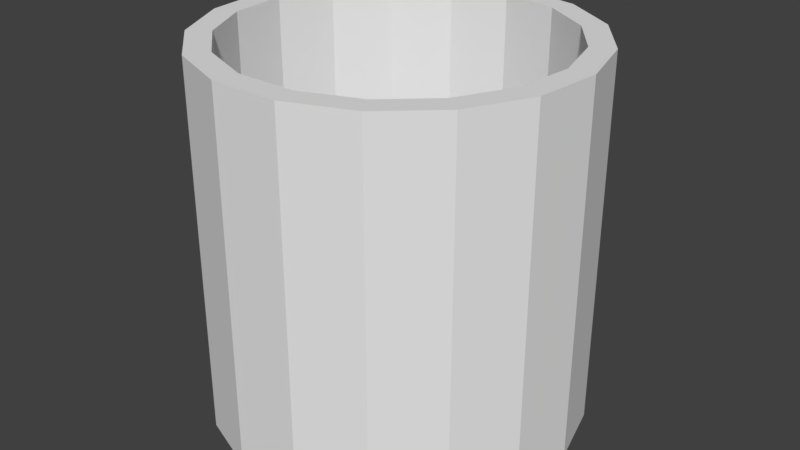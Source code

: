 # Source: test.blend  (saved by Blender 2.79.0; exported with 4.5.12 LTS)
import bpy
from mathutils import Matrix  # noqa: F401  (used for matrix-valued properties, if any)

bpy.ops.wm.read_factory_settings(use_empty=True)
scene = bpy.context.scene
scene.name = 'Scene'

# ---- collections
col_collection_1 = bpy.data.collections.new('Collection 1'); scene.collection.children.link(col_collection_1)

# ---- world
world_world = bpy.data.worlds.new('World'); scene.world = world_world
world_world.color = (0.05088, 0.05088, 0.05088)
world_world.use_sun_shadow = False
world_world.sun_shadow_jitter_overblur = 0.0
world_world.cycles.sampling_method = 'MANUAL'

# ---- meshes
me_cylinder = bpy.data.meshes.new('Cylinder')
me_cylinder.from_pydata([(0.0, 1.0, -1.0), (0.0, 1.0, 1.0), (0.3612, 0.9325, -1.0), (0.3612, 0.9325, 1.0), (0.6737, 0.739, -1.0), (0.6737, 0.739, 1.0), (0.8952, 0.4457, -1.0), (0.8952, 0.4457, 1.0), (0.9957, 0.09227, -1.0), (0.9957, 0.09227, 1.0), (0.9618, -0.2737, -1.0), (0.9618, -0.2737, 1.0), (0.798, -0.6026, -1.0), (0.798, -0.6026, 1.0), (0.5264, -0.8502, -1.0), (0.5264, -0.8502, 1.0), (0.1837, -0.983, -1.0), (0.1837, -0.983, 1.0), (-0.1837, -0.983, -1.0), (-0.1837, -0.983, 1.0), (-0.5264, -0.8502, -1.0), (-0.5264, -0.8502, 1.0), (-0.798, -0.6026, -1.0), (-0.798, -0.6026, 1.0), (-0.9618, -0.2737, -1.0), (-0.9618, -0.2737, 1.0), (-0.9957, 0.09227, -1.0), (-0.9957, 0.09227, 1.0), (-0.8952, 0.4457, -1.0), (-0.8952, 0.4457, 1.0), (-0.6737, 0.739, -1.0), (-0.6737, 0.739, 1.0), (-0.3612, 0.9325, -1.0), (-0.3612, 0.9325, 1.0), (1.326e-08, 0.8696, -1.0), (1.326e-08, 0.8696, 1.0), (0.3141, 0.8108, -1.0), (0.3141, 0.8108, 1.0), (0.5858, 0.6426, -1.0), (0.5858, 0.6426, 1.0), (0.7784, 0.3876, -1.0), (0.7784, 0.3876, 1.0), (0.8659, 0.08023, -1.0), (0.8659, 0.08023, 1.0), (0.8364, -0.238, -1.0), (0.8364, -0.238, 1.0), (0.6939, -0.524, -1.0), (0.6939, -0.524, 1.0), (0.4578, -0.7393, -1.0), (0.4578, -0.7393, 1.0), (0.1598, -0.8548, -1.0), (0.1598, -0.8548, 1.0), (-0.1598, -0.8548, -1.0), (-0.1598, -0.8548, 1.0), (-0.4578, -0.7393, -1.0), (-0.4578, -0.7393, 1.0), (-0.6939, -0.524, -1.0), (-0.6939, -0.524, 1.0), (-0.8364, -0.238, -1.0), (-0.8364, -0.238, 1.0), (-0.8659, 0.08023, -1.0), (-0.8659, 0.08023, 1.0), (-0.7784, 0.3876, -1.0), (-0.7784, 0.3876, 1.0), (-0.5858, 0.6426, -1.0), (-0.5858, 0.6426, 1.0), (-0.3141, 0.8108, -1.0), (-0.3141, 0.8108, 1.0), (1.326e-08, 0.8696, 0.0), (0.3141, 0.8108, 0.0), (0.5858, 0.6426, 0.0), (0.7784, 0.3876, 0.0), (0.8659, 0.08023, 0.0), (0.8364, -0.238, 0.0), (0.6939, -0.524, 0.0), (0.4578, -0.7393, 0.0), (0.1598, -0.8548, 0.0), (-0.1598, -0.8548, 0.0), (-0.4578, -0.7393, 0.0), (-0.6939, -0.524, 0.0), (-0.8364, -0.238, 0.0), (-0.8659, 0.08023, 0.0), (-0.7784, 0.3876, 0.0), (-0.5858, 0.6426, 0.0), (-0.3141, 0.8108, 0.0), (1.326e-08, 0.8696, 0.5), (0.3141, 0.8108, 0.5), (0.5858, 0.6426, 0.5), (0.7784, 0.3876, 0.5), (0.8659, 0.08023, 0.5), (0.8364, -0.238, 0.5), (0.6939, -0.524, 0.5), (0.4578, -0.7393, 0.5), (0.1598, -0.8548, 0.5), (-0.1598, -0.8548, 0.5), (-0.4578, -0.7393, 0.5), (-0.6939, -0.524, 0.5), (-0.8364, -0.238, 0.5), (-0.8659, 0.08023, 0.5), (-0.7784, 0.3876, 0.5), (-0.5858, 0.6426, 0.5), (-0.3141, 0.8108, 0.5), (0.3141, 0.8108, -0.5), (0.5858, 0.6426, -0.5), (0.7784, 0.3876, -0.5), (0.8659, 0.08023, -0.5), (0.8364, -0.238, -0.5), (0.6939, -0.524, -0.5), (0.4578, -0.7393, -0.5), (0.1598, -0.8548, -0.5), (-0.1598, -0.8548, -0.5), (-0.4578, -0.7393, -0.5), (-0.6939, -0.524, -0.5), (-0.8364, -0.238, -0.5), (-0.8659, 0.08023, -0.5), (-0.7784, 0.3876, -0.5), (-0.5858, 0.6426, -0.5), (-0.3141, 0.8108, -0.5), (1.326e-08, 0.8696, -0.5), (0.3141, 0.8108, 0.25), (0.5858, 0.6426, 0.25), (0.7784, 0.3876, 0.25), (0.8659, 0.08023, 0.25), (0.8364, -0.238, 0.25), (0.6939, -0.524, 0.25), (0.4578, -0.7393, 0.25), (0.1598, -0.8548, 0.25), (-0.1598, -0.8548, 0.25), (-0.4578, -0.7393, 0.25), (-0.6939, -0.524, 0.25), (-0.8364, -0.238, 0.25), (-0.8659, 0.08023, 0.25), (-0.7784, 0.3876, 0.25), (-0.5858, 0.6426, 0.25), (-0.3141, 0.8108, 0.25), (1.326e-08, 0.8696, 0.25), (1.326e-08, 0.8696, -0.25), (0.3141, 0.8108, -0.25), (0.5858, 0.6426, -0.25), (0.7784, 0.3876, -0.25), (0.8659, 0.08023, -0.25), (0.8364, -0.238, -0.25), (0.6939, -0.524, -0.25), (0.4578, -0.7393, -0.25), (0.1598, -0.8548, -0.25), (-0.1598, -0.8548, -0.25), (-0.4578, -0.7393, -0.25), (-0.6939, -0.524, -0.25), (-0.8364, -0.238, -0.25), (-0.8659, 0.08023, -0.25), (-0.7784, 0.3876, -0.25), (-0.5858, 0.6426, -0.25), (-0.3141, 0.8108, -0.25)], [], [(0, 1, 3, 2), (2, 3, 5, 4), (4, 5, 7, 6), (6, 7, 9, 8), (8, 9, 11, 10), (10, 11, 13, 12), (12, 13, 15, 14), (14, 15, 17, 16), (16, 17, 19, 18), (18, 19, 21, 20), (20, 21, 23, 22), (22, 23, 25, 24), (24, 25, 27, 26), (26, 27, 29, 28), (28, 29, 31, 30), (30, 31, 33, 32), (32, 33, 1, 0), (85, 86, 37, 35), (86, 87, 39, 37), (87, 88, 41, 39), (88, 89, 43, 41), (89, 90, 45, 43), (90, 91, 47, 45), (91, 92, 49, 47), (92, 93, 51, 49), (93, 94, 53, 51), (94, 95, 55, 53), (95, 96, 57, 55), (96, 97, 59, 57), (97, 98, 61, 59), (98, 99, 63, 61), (99, 100, 65, 63), (100, 101, 67, 65), (101, 85, 35, 67), (9, 43, 45, 11), (27, 61, 63, 29), (20, 54, 52, 18), (1, 35, 37, 3), (19, 53, 55, 21), (12, 46, 44, 10), (30, 64, 62, 28), (11, 45, 47, 13), (29, 63, 65, 31), (4, 38, 36, 2), (22, 56, 54, 20), (3, 37, 39, 5), (21, 55, 57, 23), (14, 48, 46, 12), (32, 66, 64, 30), (13, 47, 49, 15), (31, 65, 67, 33), (6, 40, 38, 4), (24, 58, 56, 22), (5, 39, 41, 7), (23, 57, 59, 25), (16, 50, 48, 14), (0, 34, 66, 32), (15, 49, 51, 17), (33, 67, 35, 1), (8, 42, 40, 6), (26, 60, 58, 24), (7, 41, 43, 9), (25, 59, 61, 27), (18, 52, 50, 16), (17, 51, 53, 19), (10, 44, 42, 8), (28, 62, 60, 26), (2, 36, 34, 0), (152, 136, 68, 84), (151, 152, 84, 83), (150, 151, 83, 82), (149, 150, 82, 81), (148, 149, 81, 80), (147, 148, 80, 79), (146, 147, 79, 78), (145, 146, 78, 77), (144, 145, 77, 76), (143, 144, 76, 75), (142, 143, 75, 74), (141, 142, 74, 73), (140, 141, 73, 72), (139, 140, 72, 71), (138, 139, 71, 70), (137, 138, 70, 69), (136, 137, 69, 68), (134, 135, 85, 101), (133, 134, 101, 100), (132, 133, 100, 99), (131, 132, 99, 98), (130, 131, 98, 97), (129, 130, 97, 96), (128, 129, 96, 95), (127, 128, 95, 94), (126, 127, 94, 93), (125, 126, 93, 92), (124, 125, 92, 91), (123, 124, 91, 90), (122, 123, 90, 89), (121, 122, 89, 88), (120, 121, 88, 87), (119, 120, 87, 86), (135, 119, 86, 85), (34, 36, 102, 118), (36, 38, 103, 102), (38, 40, 104, 103), (40, 42, 105, 104), (42, 44, 106, 105), (44, 46, 107, 106), (46, 48, 108, 107), (48, 50, 109, 108), (50, 52, 110, 109), (52, 54, 111, 110), (54, 56, 112, 111), (56, 58, 113, 112), (58, 60, 114, 113), (60, 62, 115, 114), (62, 64, 116, 115), (64, 66, 117, 116), (66, 34, 118, 117), (68, 69, 119, 135), (69, 70, 120, 119), (70, 71, 121, 120), (71, 72, 122, 121), (72, 73, 123, 122), (73, 74, 124, 123), (74, 75, 125, 124), (75, 76, 126, 125), (76, 77, 127, 126), (77, 78, 128, 127), (78, 79, 129, 128), (79, 80, 130, 129), (80, 81, 131, 130), (81, 82, 132, 131), (82, 83, 133, 132), (83, 84, 134, 133), (84, 68, 135, 134), (118, 102, 137, 136), (102, 103, 138, 137), (103, 104, 139, 138), (104, 105, 140, 139), (105, 106, 141, 140), (106, 107, 142, 141), (107, 108, 143, 142), (108, 109, 144, 143), (109, 110, 145, 144), (110, 111, 146, 145), (111, 112, 147, 146), (112, 113, 148, 147), (113, 114, 149, 148), (114, 115, 150, 149), (115, 116, 151, 150), (116, 117, 152, 151), (117, 118, 136, 152)])
me_cylinder.use_remesh_preserve_volume = False
me_cylinder.use_remesh_preserve_attributes = False
me_cylinder.use_mirror_vertex_groups = False
me_cylinder.update()

# ---- objects
ob_cylinder = bpy.data.objects.new('Cylinder', me_cylinder)

# ---- transforms, parenting, visibility, modifiers, constraints
ob_cylinder.location = (0.0, 0.0, 0.0)
ob_cylinder.lineart.crease_threshold = 0.0
_vg = ob_cylinder.vertex_groups.new(name='Group')

# ---- collection membership
col_collection_1.objects.link(ob_cylinder)

# ---- scene / render settings (as saved in the file)
scene.frame_start = 1; scene.frame_end = 250; scene.frame_set(1)
scene.render.engine = 'BLENDER_EEVEE_NEXT'
scene.render.resolution_percentage = 50
scene.render.dither_intensity = 0.0
scene.cycles.use_denoising = False
scene.cycles.samples = 128
scene.cycles.sampling_pattern = 'TABULATED_SOBOL'
scene.cycles.use_adaptive_sampling = False
scene.cycles.use_light_tree = False
scene.cycles.blur_glossy = 0.0
scene.cycles.sample_clamp_indirect = 0.0
scene.view_settings.view_transform = 'Standard'
bpy.context.view_layer.update()

# ---- added for rendering (the .blend has no active camera and no usable light): camera, sun
cam_auto = bpy.data.cameras.new('AutoCamera')
cam_auto.lens = 50.0
cam_auto.sensor_width = 36.0
cam_auto.clip_end = 1000.0
ob_auto_camera = bpy.data.objects.new('AutoCamera', cam_auto)
scene.collection.objects.link(ob_auto_camera)
ob_auto_camera.location = (3.19144, -3.82121, 2.55315)
ob_auto_camera.rotation_euler = (1.09748, -7.21219e-08, 0.694738)
scene.camera = ob_auto_camera
light_auto_sun = bpy.data.lights.new('AutoSun', 'SUN')
light_auto_sun.energy = 3.0
light_auto_sun.angle = 0.0523599
ob_auto_sun = bpy.data.objects.new('AutoSun', light_auto_sun)
scene.collection.objects.link(ob_auto_sun)
ob_auto_sun.rotation_euler = (0.872665, 0.174533, 0.523599)
bpy.context.view_layer.update()
